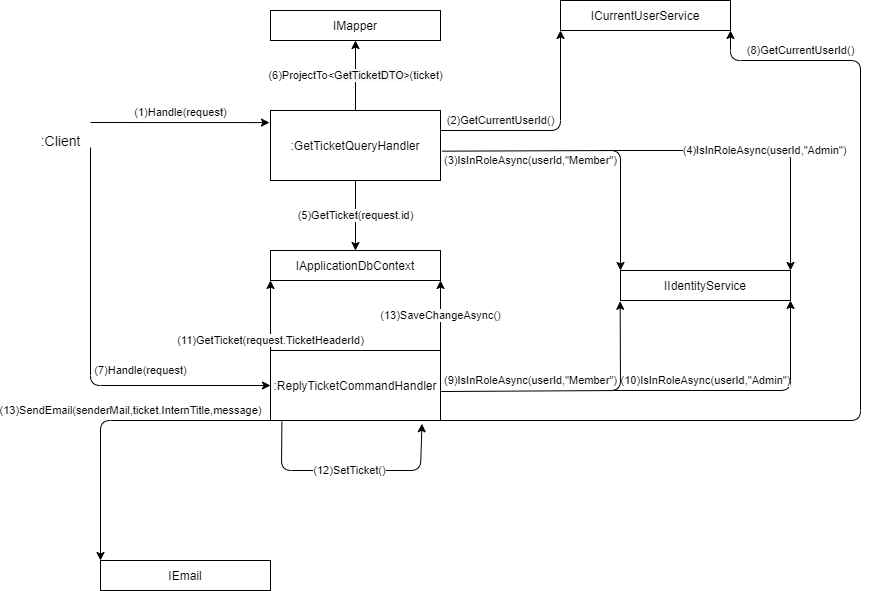

The diagram above was exported from draw.io. Its source (the exported page's mxGraphModel, read from the mxfile embedded in the PNG):
<mxGraphModel dx="2342" dy="1740" grid="1" gridSize="10" guides="1" tooltips="1" connect="1" arrows="1" fold="1" page="1" pageScale="1" pageWidth="827" pageHeight="1169" math="0" shadow="0">
  <root>
    <mxCell id="0" />
    <mxCell id="1" parent="0" />
    <mxCell id="nwrzGWewHBZMCqXDJ63h-1" value=":&lt;span&gt;GetTicketQueryHandler&lt;/span&gt;" style="rounded=0;whiteSpace=wrap;html=1;" parent="1" vertex="1">
      <mxGeometry x="-220" y="30" width="170" height="70" as="geometry" />
    </mxCell>
    <mxCell id="nwrzGWewHBZMCqXDJ63h-2" value="(1)Handle(request)" style="endArrow=classic;html=1;entryX=0;entryY=0;entryDx=0;entryDy=0;" parent="1" edge="1">
      <mxGeometry y="10" width="50" height="50" relative="1" as="geometry">
        <mxPoint x="-400" y="42" as="sourcePoint" />
        <mxPoint x="-220.99999999999977" y="42.08" as="targetPoint" />
        <mxPoint as="offset" />
      </mxGeometry>
    </mxCell>
    <mxCell id="nwrzGWewHBZMCqXDJ63h-3" value=":Client" style="text;html=1;align=center;verticalAlign=middle;resizable=0;points=[];autosize=1;fontSize=14;" parent="1" vertex="1">
      <mxGeometry x="-460" y="50" width="60" height="20" as="geometry" />
    </mxCell>
    <mxCell id="nwrzGWewHBZMCqXDJ63h-4" value="IIdentityService" style="rounded=0;whiteSpace=wrap;html=1;" parent="1" vertex="1">
      <mxGeometry x="130" y="190" width="170" height="30" as="geometry" />
    </mxCell>
    <mxCell id="nwrzGWewHBZMCqXDJ63h-6" value="(3)IsInRoleAsync(userId,&quot;Member&quot;)" style="endArrow=classic;html=1;exitX=1.009;exitY=0.581;exitDx=0;exitDy=0;entryX=0;entryY=0;entryDx=0;entryDy=0;exitPerimeter=0;" parent="1" source="nwrzGWewHBZMCqXDJ63h-1" target="nwrzGWewHBZMCqXDJ63h-4" edge="1">
      <mxGeometry x="-0.4074" y="-10" width="50" height="50" relative="1" as="geometry">
        <mxPoint x="-88" y="60" as="sourcePoint" />
        <mxPoint x="240" y="70" as="targetPoint" />
        <mxPoint as="offset" />
        <Array as="points">
          <mxPoint x="130" y="70" />
        </Array>
      </mxGeometry>
    </mxCell>
    <mxCell id="nwrzGWewHBZMCqXDJ63h-8" value="IApplicationDbContext" style="rounded=0;whiteSpace=wrap;html=1;" parent="1" vertex="1">
      <mxGeometry x="-220" y="170" width="170" height="30" as="geometry" />
    </mxCell>
    <mxCell id="nwrzGWewHBZMCqXDJ63h-17" value="IMapper" style="rounded=0;whiteSpace=wrap;html=1;" parent="1" vertex="1">
      <mxGeometry x="-220" y="-70" width="170" height="30" as="geometry" />
    </mxCell>
    <mxCell id="nwrzGWewHBZMCqXDJ63h-19" value="&lt;span&gt;ICurrentUserService&lt;/span&gt;" style="rounded=0;whiteSpace=wrap;html=1;" parent="1" vertex="1">
      <mxGeometry x="70" y="-80" width="170" height="30" as="geometry" />
    </mxCell>
    <mxCell id="nwrzGWewHBZMCqXDJ63h-23" value="(5)GetTicket(request.id)" style="endArrow=classic;html=1;exitX=0.5;exitY=1;exitDx=0;exitDy=0;entryX=0.5;entryY=0;entryDx=0;entryDy=0;" parent="1" source="nwrzGWewHBZMCqXDJ63h-1" target="nwrzGWewHBZMCqXDJ63h-8" edge="1">
      <mxGeometry width="50" height="50" relative="1" as="geometry">
        <mxPoint x="-200" y="150" as="sourcePoint" />
        <mxPoint x="-150" y="100" as="targetPoint" />
      </mxGeometry>
    </mxCell>
    <mxCell id="nwrzGWewHBZMCqXDJ63h-25" value="(6)ProjectTo&amp;lt;&lt;span style=&quot;background-color: rgb(248 , 249 , 250)&quot;&gt;&lt;font style=&quot;font-size: 11px&quot;&gt;GetTicketDTO&lt;/font&gt;&lt;/span&gt;&lt;span style=&quot;font-size: 10px ; background-color: rgb(248 , 249 , 250)&quot;&gt;&amp;gt;&lt;/span&gt;(ticket)" style="endArrow=classic;html=1;exitX=0.5;exitY=0;exitDx=0;exitDy=0;entryX=0.5;entryY=1;entryDx=0;entryDy=0;" parent="1" source="nwrzGWewHBZMCqXDJ63h-1" target="nwrzGWewHBZMCqXDJ63h-17" edge="1">
      <mxGeometry width="50" height="50" relative="1" as="geometry">
        <mxPoint x="-82.5" y="70" as="sourcePoint" />
        <mxPoint x="-82.5" y="180" as="targetPoint" />
      </mxGeometry>
    </mxCell>
    <mxCell id="nwrzGWewHBZMCqXDJ63h-26" value="(7)Handle(request)" style="endArrow=classic;html=1;entryX=0;entryY=0.5;entryDx=0;entryDy=0;" parent="1" target="nwrzGWewHBZMCqXDJ63h-38" edge="1">
      <mxGeometry x="0.067" y="50" width="50" height="50" relative="1" as="geometry">
        <mxPoint x="-400" y="67" as="sourcePoint" />
        <mxPoint x="-560" y="320" as="targetPoint" />
        <mxPoint as="offset" />
        <Array as="points">
          <mxPoint x="-400" y="305" />
        </Array>
      </mxGeometry>
    </mxCell>
    <mxCell id="nwrzGWewHBZMCqXDJ63h-27" value="(2)GetCurrentUserId()" style="endArrow=classic;html=1;exitX=1;exitY=0.286;exitDx=0;exitDy=0;entryX=0;entryY=1;entryDx=0;entryDy=0;exitPerimeter=0;" parent="1" source="nwrzGWewHBZMCqXDJ63h-1" target="nwrzGWewHBZMCqXDJ63h-19" edge="1">
      <mxGeometry x="-0.4545" y="10" width="50" height="50" relative="1" as="geometry">
        <mxPoint x="-50" y="55" as="sourcePoint" />
        <mxPoint x="170" y="55" as="targetPoint" />
        <mxPoint as="offset" />
        <Array as="points">
          <mxPoint x="70" y="50" />
        </Array>
      </mxGeometry>
    </mxCell>
    <mxCell id="nwrzGWewHBZMCqXDJ63h-28" value="&lt;span style=&quot;color: rgb(0 , 0 , 0) ; font-family: &amp;#34;helvetica&amp;#34; ; font-size: 11px ; font-style: normal ; font-weight: 400 ; letter-spacing: normal ; text-align: center ; text-indent: 0px ; text-transform: none ; word-spacing: 0px ; background-color: rgb(255 , 255 , 255) ; display: inline ; float: none&quot;&gt;(8)GetCurrentUserId()&lt;/span&gt;" style="endArrow=classic;html=1;exitX=1;exitY=1;exitDx=0;exitDy=0;entryX=1;entryY=1;entryDx=0;entryDy=0;" parent="1" source="nwrzGWewHBZMCqXDJ63h-38" target="nwrzGWewHBZMCqXDJ63h-19" edge="1">
      <mxGeometry x="0.7872" y="-10" width="50" height="50" relative="1" as="geometry">
        <mxPoint x="60" y="50" as="sourcePoint" />
        <mxPoint x="350" y="-90" as="targetPoint" />
        <Array as="points">
          <mxPoint x="370" y="340" />
          <mxPoint x="370" y="-20" />
          <mxPoint x="240" y="-20" />
        </Array>
        <mxPoint as="offset" />
      </mxGeometry>
    </mxCell>
    <mxCell id="nwrzGWewHBZMCqXDJ63h-30" value="(4)IsInRoleAsync(userId,&quot;Admin&quot;)" style="endArrow=classic;html=1;entryX=0;entryY=0;entryDx=0;entryDy=0;" parent="1" edge="1">
      <mxGeometry x="0.0588" width="50" height="50" relative="1" as="geometry">
        <mxPoint x="110" y="70" as="sourcePoint" />
        <mxPoint x="300" y="190" as="targetPoint" />
        <mxPoint as="offset" />
        <Array as="points">
          <mxPoint x="300" y="70" />
        </Array>
      </mxGeometry>
    </mxCell>
    <mxCell id="nwrzGWewHBZMCqXDJ63h-31" value="(9)IsInRoleAsync(userId,&quot;Member&quot;)" style="endArrow=classic;html=1;entryX=-0.002;entryY=1.027;entryDx=0;entryDy=0;entryPerimeter=0;exitX=1.004;exitY=0.586;exitDx=0;exitDy=0;exitPerimeter=0;" parent="1" source="nwrzGWewHBZMCqXDJ63h-38" target="nwrzGWewHBZMCqXDJ63h-4" edge="1">
      <mxGeometry x="-0.3343" y="11" width="50" height="50" relative="1" as="geometry">
        <mxPoint x="-50" y="305" as="sourcePoint" />
        <mxPoint x="50" y="230" as="targetPoint" />
        <mxPoint as="offset" />
        <Array as="points">
          <mxPoint x="130" y="310" />
        </Array>
      </mxGeometry>
    </mxCell>
    <mxCell id="nwrzGWewHBZMCqXDJ63h-33" value="(10)IsInRoleAsync(userId,&quot;Admin&quot;)" style="endArrow=classic;html=1;entryX=1;entryY=1;entryDx=0;entryDy=0;" parent="1" target="nwrzGWewHBZMCqXDJ63h-4" edge="1">
      <mxGeometry x="-0.2963" y="10" width="50" height="50" relative="1" as="geometry">
        <mxPoint x="120" y="310" as="sourcePoint" />
        <mxPoint x="210" y="240" as="targetPoint" />
        <mxPoint as="offset" />
        <Array as="points">
          <mxPoint x="300" y="310" />
        </Array>
      </mxGeometry>
    </mxCell>
    <mxCell id="nwrzGWewHBZMCqXDJ63h-34" value="(12)SetTicket()" style="endArrow=classic;html=1;exitX=0.067;exitY=1.016;exitDx=0;exitDy=0;exitPerimeter=0;entryX=0.891;entryY=1.047;entryDx=0;entryDy=0;entryPerimeter=0;" parent="1" source="nwrzGWewHBZMCqXDJ63h-38" target="nwrzGWewHBZMCqXDJ63h-38" edge="1">
      <mxGeometry width="50" height="50" relative="1" as="geometry">
        <mxPoint x="-190" y="400" as="sourcePoint" />
        <mxPoint x="-60" y="410" as="targetPoint" />
        <Array as="points">
          <mxPoint x="-209" y="390" />
          <mxPoint x="-70" y="390" />
        </Array>
      </mxGeometry>
    </mxCell>
    <mxCell id="nwrzGWewHBZMCqXDJ63h-35" value="IEmail" style="rounded=0;whiteSpace=wrap;html=1;" parent="1" vertex="1">
      <mxGeometry x="-390" y="480" width="170" height="30" as="geometry" />
    </mxCell>
    <mxCell id="nwrzGWewHBZMCqXDJ63h-36" value="(13)SendEmail(senderMail,ticket.InternTitle,message)" style="endArrow=classic;html=1;exitX=0;exitY=1;exitDx=0;exitDy=0;entryX=0;entryY=0;entryDx=0;entryDy=0;" parent="1" source="nwrzGWewHBZMCqXDJ63h-38" target="nwrzGWewHBZMCqXDJ63h-35" edge="1">
      <mxGeometry x="-0.0968" y="-10" width="50" height="50" relative="1" as="geometry">
        <mxPoint x="-210" y="110" as="sourcePoint" />
        <mxPoint x="-135" y="480" as="targetPoint" />
        <Array as="points">
          <mxPoint x="-390" y="340" />
        </Array>
        <mxPoint as="offset" />
      </mxGeometry>
    </mxCell>
    <mxCell id="nwrzGWewHBZMCqXDJ63h-37" value="(11)GetTicket(request.TicketHeaderId)" style="endArrow=classic;html=1;exitX=0;exitY=0;exitDx=0;exitDy=0;entryX=0;entryY=1;entryDx=0;entryDy=0;" parent="1" source="nwrzGWewHBZMCqXDJ63h-38" target="nwrzGWewHBZMCqXDJ63h-8" edge="1">
      <mxGeometry x="-0.7143" width="50" height="50" relative="1" as="geometry">
        <mxPoint x="-135.34" y="100" as="sourcePoint" />
        <mxPoint x="-135" y="200" as="targetPoint" />
        <mxPoint as="offset" />
      </mxGeometry>
    </mxCell>
    <mxCell id="nwrzGWewHBZMCqXDJ63h-38" value=":ReplyTicketCommandHandler" style="rounded=0;whiteSpace=wrap;html=1;" parent="1" vertex="1">
      <mxGeometry x="-220" y="270" width="170" height="70" as="geometry" />
    </mxCell>
    <mxCell id="lHYBut0k1jw7lcHhnjGW-1" value="(13)SaveChangeAsync()" style="endArrow=classic;html=1;entryX=1;entryY=1;entryDx=0;entryDy=0;exitX=1;exitY=0;exitDx=0;exitDy=0;" edge="1" parent="1" source="nwrzGWewHBZMCqXDJ63h-38" target="nwrzGWewHBZMCqXDJ63h-8">
      <mxGeometry width="50" height="50" relative="1" as="geometry">
        <mxPoint x="-30" y="290" as="sourcePoint" />
        <mxPoint x="20" y="240" as="targetPoint" />
      </mxGeometry>
    </mxCell>
  </root>
</mxGraphModel>